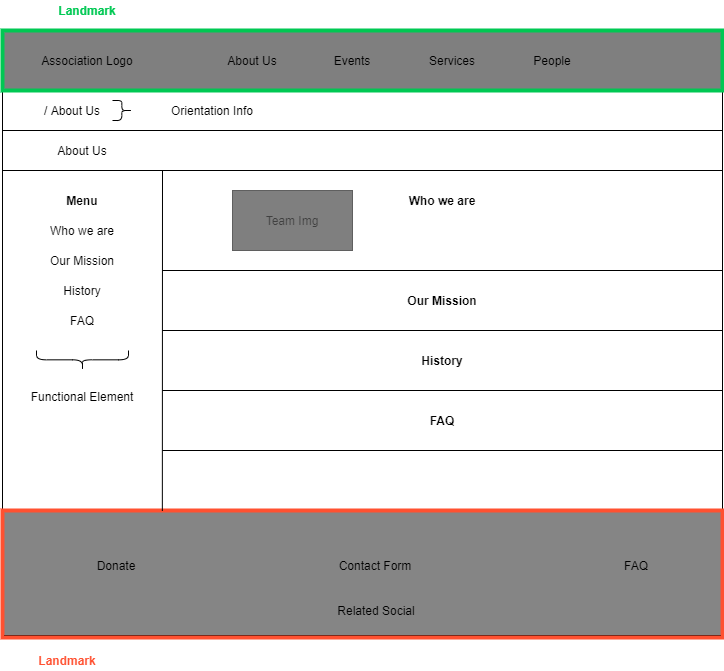

The diagram above was exported from draw.io. Its source (the exported page's mxGraphModel, read from the mxfile embedded in the PNG):
<mxGraphModel dx="782" dy="388" grid="1" gridSize="10" guides="1" tooltips="1" connect="1" arrows="1" fold="1" page="1" pageScale="1" pageWidth="827" pageHeight="1169" math="0" shadow="0">
  <root>
    <mxCell id="0" />
    <mxCell id="1" parent="0" />
    <mxCell id="DDU2CZ-y-U2Bd8dDzV6b-1" value="" style="rounded=0;whiteSpace=wrap;html=1;fillColor=#000000;gradientColor=none;opacity=50;" vertex="1" parent="1">
      <mxGeometry x="40" y="40" width="720" height="60" as="geometry" />
    </mxCell>
    <mxCell id="DDU2CZ-y-U2Bd8dDzV6b-2" value="Association Logo" style="text;html=1;strokeColor=none;fillColor=none;align=center;verticalAlign=middle;whiteSpace=wrap;rounded=0;" vertex="1" parent="1">
      <mxGeometry x="60" y="60" width="130" height="20" as="geometry" />
    </mxCell>
    <mxCell id="DDU2CZ-y-U2Bd8dDzV6b-3" value="About Us" style="text;html=1;strokeColor=none;fillColor=none;align=center;verticalAlign=middle;whiteSpace=wrap;rounded=0;" vertex="1" parent="1">
      <mxGeometry x="240" y="60" width="100" height="20" as="geometry" />
    </mxCell>
    <mxCell id="DDU2CZ-y-U2Bd8dDzV6b-4" value="Events" style="text;html=1;strokeColor=none;fillColor=none;align=center;verticalAlign=middle;whiteSpace=wrap;rounded=0;" vertex="1" parent="1">
      <mxGeometry x="340" y="60" width="100" height="20" as="geometry" />
    </mxCell>
    <mxCell id="DDU2CZ-y-U2Bd8dDzV6b-5" value="Services" style="text;html=1;strokeColor=none;fillColor=none;align=center;verticalAlign=middle;whiteSpace=wrap;rounded=0;" vertex="1" parent="1">
      <mxGeometry x="440" y="60" width="100" height="20" as="geometry" />
    </mxCell>
    <mxCell id="DDU2CZ-y-U2Bd8dDzV6b-6" value="People" style="text;html=1;strokeColor=none;fillColor=none;align=center;verticalAlign=middle;whiteSpace=wrap;rounded=0;" vertex="1" parent="1">
      <mxGeometry x="540" y="60" width="100" height="20" as="geometry" />
    </mxCell>
    <mxCell id="DDU2CZ-y-U2Bd8dDzV6b-7" value="Landmark" style="text;html=1;strokeColor=none;fillColor=none;align=center;verticalAlign=middle;whiteSpace=wrap;rounded=0;fontColor=#00C853;fontStyle=1" vertex="1" parent="1">
      <mxGeometry x="60" y="10" width="130" height="20" as="geometry" />
    </mxCell>
    <mxCell id="DDU2CZ-y-U2Bd8dDzV6b-9" value="" style="rounded=0;whiteSpace=wrap;html=1;fillColor=#858585;gradientColor=none;" vertex="1" parent="1">
      <mxGeometry x="40" y="520" width="720" height="125" as="geometry" />
    </mxCell>
    <mxCell id="DDU2CZ-y-U2Bd8dDzV6b-10" value="Related Social" style="text;html=1;strokeColor=none;fillColor=none;align=center;verticalAlign=middle;whiteSpace=wrap;rounded=0;" vertex="1" parent="1">
      <mxGeometry x="349" y="610" width="130" height="20" as="geometry" />
    </mxCell>
    <mxCell id="DDU2CZ-y-U2Bd8dDzV6b-11" value="Contact Form" style="text;html=1;strokeColor=none;fillColor=none;align=center;verticalAlign=middle;whiteSpace=wrap;rounded=0;" vertex="1" parent="1">
      <mxGeometry x="348" y="565" width="130" height="20" as="geometry" />
    </mxCell>
    <mxCell id="DDU2CZ-y-U2Bd8dDzV6b-12" value="FAQ" style="text;html=1;strokeColor=none;fillColor=none;align=center;verticalAlign=middle;whiteSpace=wrap;rounded=0;" vertex="1" parent="1">
      <mxGeometry x="609" y="565" width="130" height="20" as="geometry" />
    </mxCell>
    <mxCell id="DDU2CZ-y-U2Bd8dDzV6b-13" value="Donate" style="text;html=1;strokeColor=none;fillColor=none;align=center;verticalAlign=middle;whiteSpace=wrap;rounded=0;" vertex="1" parent="1">
      <mxGeometry x="89" y="565" width="130" height="20" as="geometry" />
    </mxCell>
    <mxCell id="DDU2CZ-y-U2Bd8dDzV6b-14" value="" style="endArrow=none;html=1;entryX=0;entryY=1;entryDx=0;entryDy=0;exitX=0;exitY=0;exitDx=0;exitDy=0;" edge="1" parent="1" source="DDU2CZ-y-U2Bd8dDzV6b-9" target="DDU2CZ-y-U2Bd8dDzV6b-1">
      <mxGeometry width="50" height="50" relative="1" as="geometry">
        <mxPoint x="40" y="280" as="sourcePoint" />
        <mxPoint x="100" y="140" as="targetPoint" />
      </mxGeometry>
    </mxCell>
    <mxCell id="DDU2CZ-y-U2Bd8dDzV6b-15" value="" style="endArrow=none;html=1;entryX=0;entryY=1;entryDx=0;entryDy=0;exitX=0;exitY=0;exitDx=0;exitDy=0;" edge="1" parent="1">
      <mxGeometry width="50" height="50" relative="1" as="geometry">
        <mxPoint x="760" y="520.0000000000001" as="sourcePoint" />
        <mxPoint x="760.0000000000005" y="100" as="targetPoint" />
      </mxGeometry>
    </mxCell>
    <mxCell id="DDU2CZ-y-U2Bd8dDzV6b-20" value="Landmark" style="text;html=1;strokeColor=none;fillColor=none;align=center;verticalAlign=middle;whiteSpace=wrap;rounded=0;fontColor=#FF5131;fontStyle=1" vertex="1" parent="1">
      <mxGeometry x="40" y="660" width="130" height="20" as="geometry" />
    </mxCell>
    <mxCell id="DDU2CZ-y-U2Bd8dDzV6b-21" value="" style="rounded=0;whiteSpace=wrap;html=1;fillColor=none;strokeColor=#00c853;strokeWidth=4;" vertex="1" parent="1">
      <mxGeometry x="40" y="40" width="720" height="60" as="geometry" />
    </mxCell>
    <mxCell id="DDU2CZ-y-U2Bd8dDzV6b-22" value="" style="rounded=0;whiteSpace=wrap;html=1;fillColor=none;strokeColor=#ff5131;strokeWidth=4;" vertex="1" parent="1">
      <mxGeometry x="40" y="520" width="720" height="127" as="geometry" />
    </mxCell>
    <mxCell id="DDU2CZ-y-U2Bd8dDzV6b-23" value="" style="endArrow=none;html=1;fontColor=#FF5131;" edge="1" parent="1">
      <mxGeometry width="50" height="50" relative="1" as="geometry">
        <mxPoint x="40" y="140" as="sourcePoint" />
        <mxPoint x="760" y="140" as="targetPoint" />
      </mxGeometry>
    </mxCell>
    <mxCell id="DDU2CZ-y-U2Bd8dDzV6b-25" value="/ About Us" style="text;html=1;strokeColor=none;fillColor=none;align=center;verticalAlign=middle;whiteSpace=wrap;rounded=0;fontColor=#000000;opacity=50;" vertex="1" parent="1">
      <mxGeometry x="60" y="110" width="100" height="20" as="geometry" />
    </mxCell>
    <mxCell id="DDU2CZ-y-U2Bd8dDzV6b-26" value="About Us" style="text;html=1;strokeColor=none;fillColor=none;align=center;verticalAlign=middle;whiteSpace=wrap;rounded=0;fontColor=#000000;opacity=50;" vertex="1" parent="1">
      <mxGeometry x="40" y="150" width="160" height="20" as="geometry" />
    </mxCell>
    <mxCell id="DDU2CZ-y-U2Bd8dDzV6b-27" value="" style="shape=curlyBracket;whiteSpace=wrap;html=1;rounded=1;strokeColor=#000000;strokeWidth=1;fillColor=#000000;gradientColor=none;fontColor=#000000;rotation=-180;size=0.5333343505859375;" vertex="1" parent="1">
      <mxGeometry x="150" y="110" width="20" height="20" as="geometry" />
    </mxCell>
    <mxCell id="DDU2CZ-y-U2Bd8dDzV6b-28" value="Orientation Info" style="text;html=1;strokeColor=none;fillColor=none;align=center;verticalAlign=middle;whiteSpace=wrap;rounded=0;fontColor=#000000;opacity=50;" vertex="1" parent="1">
      <mxGeometry x="180" y="110" width="140" height="20" as="geometry" />
    </mxCell>
    <mxCell id="DDU2CZ-y-U2Bd8dDzV6b-29" value="" style="endArrow=none;html=1;fontColor=#FF5131;" edge="1" parent="1">
      <mxGeometry width="50" height="50" relative="1" as="geometry">
        <mxPoint x="40" y="180" as="sourcePoint" />
        <mxPoint x="760" y="180" as="targetPoint" />
      </mxGeometry>
    </mxCell>
    <mxCell id="DDU2CZ-y-U2Bd8dDzV6b-31" value="Menu" style="text;html=1;strokeColor=none;fillColor=none;align=center;verticalAlign=middle;whiteSpace=wrap;rounded=0;fontColor=#000000;opacity=50;fontStyle=1" vertex="1" parent="1">
      <mxGeometry x="40" y="200" width="160" height="20" as="geometry" />
    </mxCell>
    <mxCell id="DDU2CZ-y-U2Bd8dDzV6b-33" value="" style="endArrow=none;html=1;fontColor=#000000;exitX=0.222;exitY=0.003;exitDx=0;exitDy=0;exitPerimeter=0;" edge="1" parent="1" source="DDU2CZ-y-U2Bd8dDzV6b-22">
      <mxGeometry width="50" height="50" relative="1" as="geometry">
        <mxPoint x="200" y="360" as="sourcePoint" />
        <mxPoint x="200" y="180" as="targetPoint" />
      </mxGeometry>
    </mxCell>
    <mxCell id="DDU2CZ-y-U2Bd8dDzV6b-34" value="&lt;span style=&quot;font-weight: normal&quot;&gt;Who we are&lt;/span&gt;" style="text;html=1;strokeColor=none;fillColor=none;align=center;verticalAlign=middle;whiteSpace=wrap;rounded=0;fontColor=#000000;opacity=50;fontStyle=1" vertex="1" parent="1">
      <mxGeometry x="40" y="230" width="160" height="20" as="geometry" />
    </mxCell>
    <mxCell id="DDU2CZ-y-U2Bd8dDzV6b-35" value="&lt;span style=&quot;font-weight: normal&quot;&gt;Our Mission&lt;/span&gt;" style="text;html=1;strokeColor=none;fillColor=none;align=center;verticalAlign=middle;whiteSpace=wrap;rounded=0;fontColor=#000000;opacity=50;fontStyle=1" vertex="1" parent="1">
      <mxGeometry x="40" y="260" width="160" height="20" as="geometry" />
    </mxCell>
    <mxCell id="DDU2CZ-y-U2Bd8dDzV6b-36" value="&lt;span style=&quot;font-weight: normal&quot;&gt;History&lt;/span&gt;" style="text;html=1;strokeColor=none;fillColor=none;align=center;verticalAlign=middle;whiteSpace=wrap;rounded=0;fontColor=#000000;opacity=50;fontStyle=1" vertex="1" parent="1">
      <mxGeometry x="40" y="290" width="160" height="20" as="geometry" />
    </mxCell>
    <mxCell id="DDU2CZ-y-U2Bd8dDzV6b-37" value="&lt;span style=&quot;font-weight: normal&quot;&gt;FAQ&lt;/span&gt;" style="text;html=1;strokeColor=none;fillColor=none;align=center;verticalAlign=middle;whiteSpace=wrap;rounded=0;fontColor=#000000;opacity=50;fontStyle=1" vertex="1" parent="1">
      <mxGeometry x="40" y="320" width="160" height="20" as="geometry" />
    </mxCell>
    <mxCell id="DDU2CZ-y-U2Bd8dDzV6b-38" value="Who we are" style="text;html=1;strokeColor=none;fillColor=none;align=center;verticalAlign=middle;whiteSpace=wrap;rounded=0;fontColor=#000000;opacity=50;fontStyle=1" vertex="1" parent="1">
      <mxGeometry x="200" y="200" width="560" height="20" as="geometry" />
    </mxCell>
    <mxCell id="DDU2CZ-y-U2Bd8dDzV6b-39" value="" style="endArrow=none;html=1;fontColor=#FF5131;" edge="1" parent="1">
      <mxGeometry width="50" height="50" relative="1" as="geometry">
        <mxPoint x="200" y="280" as="sourcePoint" />
        <mxPoint x="760" y="280" as="targetPoint" />
      </mxGeometry>
    </mxCell>
    <mxCell id="DDU2CZ-y-U2Bd8dDzV6b-40" value="Team Img" style="rounded=0;whiteSpace=wrap;html=1;strokeColor=#000000;strokeWidth=1;fillColor=#000000;gradientColor=none;fontColor=#000000;textOpacity=50;opacity=50;" vertex="1" parent="1">
      <mxGeometry x="270" y="200" width="120" height="60" as="geometry" />
    </mxCell>
    <mxCell id="DDU2CZ-y-U2Bd8dDzV6b-42" value="Our Mission" style="text;html=1;strokeColor=none;fillColor=none;align=center;verticalAlign=middle;whiteSpace=wrap;rounded=0;fontColor=#000000;opacity=50;fontStyle=1" vertex="1" parent="1">
      <mxGeometry x="200" y="300" width="560" height="20" as="geometry" />
    </mxCell>
    <mxCell id="DDU2CZ-y-U2Bd8dDzV6b-43" value="" style="endArrow=none;html=1;fontColor=#FF5131;" edge="1" parent="1">
      <mxGeometry width="50" height="50" relative="1" as="geometry">
        <mxPoint x="200" y="340" as="sourcePoint" />
        <mxPoint x="760" y="340" as="targetPoint" />
      </mxGeometry>
    </mxCell>
    <mxCell id="DDU2CZ-y-U2Bd8dDzV6b-46" value="History" style="text;html=1;strokeColor=none;fillColor=none;align=center;verticalAlign=middle;whiteSpace=wrap;rounded=0;fontColor=#000000;opacity=50;fontStyle=1" vertex="1" parent="1">
      <mxGeometry x="200" y="360" width="560" height="20" as="geometry" />
    </mxCell>
    <mxCell id="DDU2CZ-y-U2Bd8dDzV6b-47" value="" style="endArrow=none;html=1;fontColor=#FF5131;" edge="1" parent="1">
      <mxGeometry width="50" height="50" relative="1" as="geometry">
        <mxPoint x="200" y="400" as="sourcePoint" />
        <mxPoint x="760" y="400" as="targetPoint" />
      </mxGeometry>
    </mxCell>
    <mxCell id="DDU2CZ-y-U2Bd8dDzV6b-48" value="FAQ" style="text;html=1;strokeColor=none;fillColor=none;align=center;verticalAlign=middle;whiteSpace=wrap;rounded=0;fontColor=#000000;opacity=50;fontStyle=1" vertex="1" parent="1">
      <mxGeometry x="200" y="420" width="560" height="20" as="geometry" />
    </mxCell>
    <mxCell id="DDU2CZ-y-U2Bd8dDzV6b-49" value="" style="endArrow=none;html=1;fontColor=#FF5131;" edge="1" parent="1">
      <mxGeometry width="50" height="50" relative="1" as="geometry">
        <mxPoint x="200" y="460" as="sourcePoint" />
        <mxPoint x="760" y="460" as="targetPoint" />
      </mxGeometry>
    </mxCell>
    <mxCell id="DDU2CZ-y-U2Bd8dDzV6b-50" value="" style="shape=curlyBracket;whiteSpace=wrap;html=1;rounded=1;strokeColor=#000000;strokeWidth=1;fillColor=#000000;gradientColor=none;fontColor=#000000;rotation=-90;size=0.5333343505859375;" vertex="1" parent="1">
      <mxGeometry x="110" y="324" width="20" height="92" as="geometry" />
    </mxCell>
    <mxCell id="DDU2CZ-y-U2Bd8dDzV6b-51" value="Functional Element" style="text;html=1;strokeColor=none;fillColor=none;align=center;verticalAlign=middle;whiteSpace=wrap;rounded=0;fontColor=#000000;opacity=50;" vertex="1" parent="1">
      <mxGeometry x="40" y="396" width="160" height="20" as="geometry" />
    </mxCell>
  </root>
</mxGraphModel>